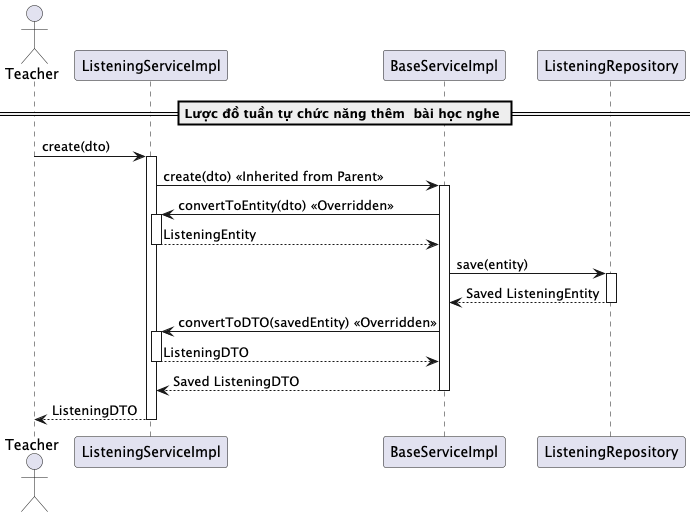

The diagram above was rendered by PlantUML. Its source (embedded in the PNG):
@startuml createListening

actor Teacher
participant "ListeningServiceImpl" as ListeningService
participant "BaseServiceImpl" as BaseService
participant "ListeningRepository" as Repository

== Lược đồ tuần tự chức năng thêm  bài học nghe ==
Teacher -> ListeningService: create(dto)
activate ListeningService

ListeningService -> BaseService: create(dto) << Inherited from Parent >>
activate BaseService

BaseService -> ListeningService: convertToEntity(dto) << Overridden >>
activate ListeningService
ListeningService --> BaseService: ListeningEntity
deactivate ListeningService

BaseService -> Repository: save(entity)
activate Repository
Repository --> BaseService: Saved ListeningEntity
deactivate Repository

BaseService -> ListeningService: convertToDTO(savedEntity) << Overridden >>
activate ListeningService
ListeningService --> BaseService: ListeningDTO
deactivate ListeningService

BaseService --> ListeningService: Saved ListeningDTO
deactivate BaseService

ListeningService --> Teacher: ListeningDTO
deactivate ListeningService

@enduml